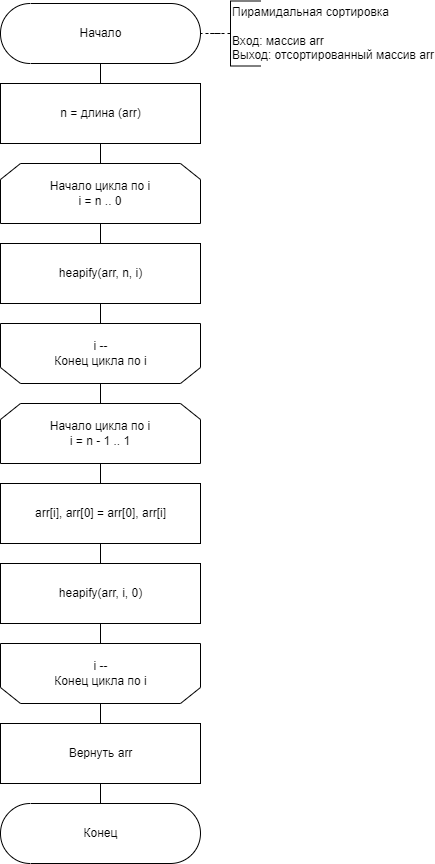

The diagram above was exported from draw.io. Its source (the exported page's mxGraphModel, read from the mxfile embedded in the PNG):
<mxGraphModel dx="780" dy="1144" grid="1" gridSize="10" guides="1" tooltips="1" connect="1" arrows="1" fold="1" page="1" pageScale="1" pageWidth="1654" pageHeight="2336" math="0" shadow="0">
  <root>
    <mxCell id="0" />
    <mxCell id="1" parent="0" />
    <mxCell id="2" style="edgeStyle=orthogonalEdgeStyle;rounded=0;orthogonalLoop=1;jettySize=auto;html=1;exitX=0.5;exitY=0.5;exitDx=0;exitDy=30;exitPerimeter=0;entryX=0.5;entryY=0;entryDx=0;entryDy=0;endArrow=none;endFill=0;" parent="1" source="3" target="5" edge="1">
      <mxGeometry relative="1" as="geometry" />
    </mxCell>
    <mxCell id="3" value="Начало" style="html=1;dashed=0;whitespace=wrap;shape=mxgraph.dfd.start" parent="1" vertex="1">
      <mxGeometry x="810" y="140" width="200" height="60" as="geometry" />
    </mxCell>
    <mxCell id="4" style="edgeStyle=orthogonalEdgeStyle;rounded=0;orthogonalLoop=1;jettySize=auto;html=1;exitX=0.5;exitY=1;exitDx=0;exitDy=0;entryX=0.5;entryY=0;entryDx=0;entryDy=0;endArrow=none;endFill=0;" parent="1" source="5" target="30" edge="1">
      <mxGeometry relative="1" as="geometry">
        <mxPoint x="910" y="300" as="targetPoint" />
      </mxGeometry>
    </mxCell>
    <mxCell id="5" value="n = длина (arr)" style="html=1;dashed=0;whitespace=wrap;" parent="1" vertex="1">
      <mxGeometry x="810" y="220" width="200" height="60" as="geometry" />
    </mxCell>
    <mxCell id="6" value="" style="edgeStyle=orthogonalEdgeStyle;rounded=0;orthogonalLoop=1;jettySize=auto;html=1;endArrow=none;endFill=0;dashed=1;" parent="1" source="7" target="3" edge="1">
      <mxGeometry relative="1" as="geometry" />
    </mxCell>
    <mxCell id="7" value="&lt;div&gt;Пирамидальная сортировка&lt;/div&gt;&lt;div&gt;&lt;span&gt;&lt;br&gt;&lt;/span&gt;&lt;/div&gt;&lt;div&gt;Вход: массив arr&lt;/div&gt;&lt;div&gt;Выход: отсортированный массив arr&lt;/div&gt;" style="html=1;dashed=0;whitespace=wrap;shape=partialRectangle;right=0;align=left;" parent="1" vertex="1">
      <mxGeometry x="1040" y="137.5" width="30" height="65" as="geometry" />
    </mxCell>
    <mxCell id="31" style="edgeStyle=orthogonalEdgeStyle;rounded=0;orthogonalLoop=1;jettySize=auto;html=1;exitX=0.5;exitY=1;exitDx=0;exitDy=0;endArrow=none;endFill=0;entryX=0.5;entryY=1;entryDx=0;entryDy=0;" parent="1" source="8czA0XuKmCP87wiLdz7q-63" target="iqVOFV2rhS0h7DM9h1X6-60" edge="1">
      <mxGeometry relative="1" as="geometry">
        <mxPoint x="910" y="360" as="sourcePoint" />
        <mxPoint x="940" y="360" as="targetPoint" />
      </mxGeometry>
    </mxCell>
    <mxCell id="33" style="edgeStyle=orthogonalEdgeStyle;rounded=0;orthogonalLoop=1;jettySize=auto;html=1;exitX=0.5;exitY=1;exitDx=0;exitDy=0;entryX=0.5;entryY=0;entryDx=0;entryDy=0;endArrow=none;endFill=0;" parent="1" source="30" edge="1">
      <mxGeometry relative="1" as="geometry">
        <mxPoint x="910" y="460" as="targetPoint" />
      </mxGeometry>
    </mxCell>
    <mxCell id="30" value="Начало цикла по i&lt;br&gt;i = n .. 0" style="shape=loopLimit;whiteSpace=wrap;html=1;" parent="1" vertex="1">
      <mxGeometry x="810" y="300" width="200" height="60" as="geometry" />
    </mxCell>
    <mxCell id="56" style="edgeStyle=orthogonalEdgeStyle;rounded=0;orthogonalLoop=1;jettySize=auto;html=1;exitX=0.5;exitY=0;exitDx=0;exitDy=0;entryX=0.5;entryY=0;entryDx=0;entryDy=0;endArrow=none;endFill=0;" parent="1" source="iqVOFV2rhS0h7DM9h1X6-66" target="54" edge="1">
      <mxGeometry relative="1" as="geometry">
        <mxPoint x="910" y="1510" as="sourcePoint" />
      </mxGeometry>
    </mxCell>
    <mxCell id="57" style="edgeStyle=orthogonalEdgeStyle;rounded=0;orthogonalLoop=1;jettySize=auto;html=1;exitX=0.5;exitY=1;exitDx=0;exitDy=0;entryX=0.5;entryY=0.5;entryDx=0;entryDy=-30;entryPerimeter=0;endArrow=none;endFill=0;" parent="1" source="54" target="55" edge="1">
      <mxGeometry relative="1" as="geometry" />
    </mxCell>
    <mxCell id="54" value="Вернуть arr" style="html=1;dashed=0;whitespace=wrap;" parent="1" vertex="1">
      <mxGeometry x="810" y="860" width="200" height="60" as="geometry" />
    </mxCell>
    <mxCell id="55" value="Конец" style="html=1;dashed=0;whitespace=wrap;shape=mxgraph.dfd.start" parent="1" vertex="1">
      <mxGeometry x="810" y="940" width="200" height="60" as="geometry" />
    </mxCell>
    <mxCell id="8czA0XuKmCP87wiLdz7q-63" value="heapify(arr, n, i)" style="html=1;dashed=0;whitespace=wrap;" parent="1" vertex="1">
      <mxGeometry x="810" y="380" width="200" height="60" as="geometry" />
    </mxCell>
    <mxCell id="iqVOFV2rhS0h7DM9h1X6-60" value="" style="shape=loopLimit;whiteSpace=wrap;rounded=0;sketch=0;shadow=0;rotation=-180;horizontal=1;verticalAlign=middle;html=1;" parent="1" vertex="1">
      <mxGeometry x="810" y="460" width="200" height="60" as="geometry" />
    </mxCell>
    <mxCell id="iqVOFV2rhS0h7DM9h1X6-61" value="i --&lt;br&gt;Конец цикла по i" style="text;html=1;align=center;verticalAlign=middle;resizable=0;points=[];autosize=1;strokeColor=none;" parent="1" vertex="1">
      <mxGeometry x="850" y="470" width="120" height="40" as="geometry" />
    </mxCell>
    <mxCell id="iqVOFV2rhS0h7DM9h1X6-62" style="edgeStyle=orthogonalEdgeStyle;rounded=0;orthogonalLoop=1;jettySize=auto;html=1;exitX=0.5;exitY=0;exitDx=0;exitDy=0;entryX=0.5;entryY=0;entryDx=0;entryDy=0;endArrow=none;endFill=0;" parent="1" source="iqVOFV2rhS0h7DM9h1X6-60" target="iqVOFV2rhS0h7DM9h1X6-64" edge="1">
      <mxGeometry relative="1" as="geometry">
        <mxPoint x="910" y="630" as="sourcePoint" />
      </mxGeometry>
    </mxCell>
    <mxCell id="iqVOFV2rhS0h7DM9h1X6-63" style="edgeStyle=orthogonalEdgeStyle;rounded=0;orthogonalLoop=1;jettySize=auto;html=1;exitX=0.5;exitY=1;exitDx=0;exitDy=0;entryX=0.5;entryY=0;entryDx=0;entryDy=0;endArrow=none;endFill=0;" parent="1" source="iqVOFV2rhS0h7DM9h1X6-64" target="iqVOFV2rhS0h7DM9h1X6-65" edge="1">
      <mxGeometry relative="1" as="geometry">
        <mxPoint x="910" y="730" as="targetPoint" />
      </mxGeometry>
    </mxCell>
    <mxCell id="iqVOFV2rhS0h7DM9h1X6-64" value="Начало цикла по i&lt;br&gt;i = n - 1 .. 1" style="shape=loopLimit;whiteSpace=wrap;html=1;" parent="1" vertex="1">
      <mxGeometry x="810" y="540" width="200" height="60" as="geometry" />
    </mxCell>
    <mxCell id="iqVOFV2rhS0h7DM9h1X6-65" value="arr[i], arr[0] = arr[0], arr[i]" style="html=1;dashed=0;whitespace=wrap;" parent="1" vertex="1">
      <mxGeometry x="810" y="620" width="200" height="60" as="geometry" />
    </mxCell>
    <mxCell id="iqVOFV2rhS0h7DM9h1X6-66" value="" style="shape=loopLimit;whiteSpace=wrap;rounded=0;sketch=0;shadow=0;rotation=-180;horizontal=1;verticalAlign=middle;html=1;" parent="1" vertex="1">
      <mxGeometry x="810" y="780" width="200" height="60" as="geometry" />
    </mxCell>
    <mxCell id="iqVOFV2rhS0h7DM9h1X6-67" value="i --&lt;br&gt;Конец цикла по i" style="text;html=1;align=center;verticalAlign=middle;resizable=0;points=[];autosize=1;strokeColor=none;" parent="1" vertex="1">
      <mxGeometry x="850" y="790" width="120" height="40" as="geometry" />
    </mxCell>
    <mxCell id="iqVOFV2rhS0h7DM9h1X6-68" value="heapify(arr, i, 0)" style="html=1;dashed=0;whitespace=wrap;" parent="1" vertex="1">
      <mxGeometry x="810" y="700" width="200" height="60" as="geometry" />
    </mxCell>
    <mxCell id="iqVOFV2rhS0h7DM9h1X6-69" style="edgeStyle=orthogonalEdgeStyle;rounded=0;orthogonalLoop=1;jettySize=auto;html=1;exitX=0.5;exitY=1;exitDx=0;exitDy=0;entryX=0.5;entryY=0;entryDx=0;entryDy=0;endArrow=none;endFill=0;" parent="1" source="iqVOFV2rhS0h7DM9h1X6-65" target="iqVOFV2rhS0h7DM9h1X6-68" edge="1">
      <mxGeometry relative="1" as="geometry">
        <mxPoint x="920" y="630" as="targetPoint" />
        <mxPoint x="920" y="610" as="sourcePoint" />
      </mxGeometry>
    </mxCell>
    <mxCell id="iqVOFV2rhS0h7DM9h1X6-70" style="edgeStyle=orthogonalEdgeStyle;rounded=0;orthogonalLoop=1;jettySize=auto;html=1;exitX=0.5;exitY=1;exitDx=0;exitDy=0;entryX=0.5;entryY=1;entryDx=0;entryDy=0;endArrow=none;endFill=0;" parent="1" source="iqVOFV2rhS0h7DM9h1X6-68" target="iqVOFV2rhS0h7DM9h1X6-66" edge="1">
      <mxGeometry relative="1" as="geometry">
        <mxPoint x="930" y="640" as="targetPoint" />
        <mxPoint x="930" y="620" as="sourcePoint" />
      </mxGeometry>
    </mxCell>
  </root>
</mxGraphModel>